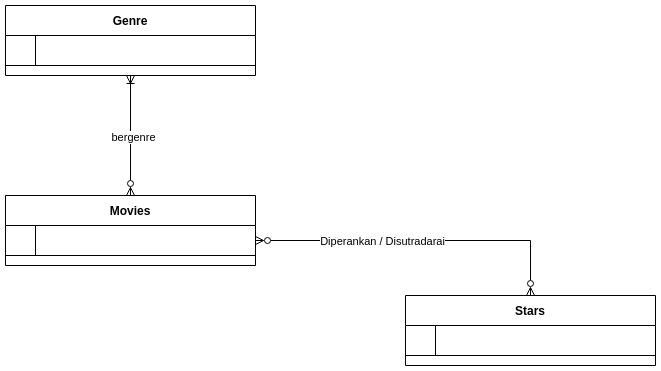

The diagram above was exported from draw.io. Its source (the exported page's mxGraphModel, read from the mxfile embedded in the PNG):
<mxGraphModel dx="1527" dy="861" grid="1" gridSize="10" guides="1" tooltips="1" connect="1" arrows="1" fold="1" page="1" pageScale="1" pageWidth="827" pageHeight="1169" math="0" shadow="0">
  <root>
    <mxCell id="0" />
    <mxCell id="1" parent="0" />
    <mxCell id="E3E6uRBhoJyngzw-BR6v-1" value="Genre" style="shape=table;startSize=30;container=1;collapsible=1;childLayout=tableLayout;fixedRows=1;rowLines=0;fontStyle=1;align=center;resizeLast=1;" parent="1" vertex="1">
      <mxGeometry x="110" y="530" width="250" height="70" as="geometry" />
    </mxCell>
    <mxCell id="E3E6uRBhoJyngzw-BR6v-2" value="" style="shape=partialRectangle;collapsible=0;dropTarget=0;pointerEvents=0;fillColor=none;points=[[0,0.5],[1,0.5]];portConstraint=eastwest;top=0;left=0;right=0;bottom=1;" parent="E3E6uRBhoJyngzw-BR6v-1" vertex="1">
      <mxGeometry y="30" width="250" height="30" as="geometry" />
    </mxCell>
    <mxCell id="E3E6uRBhoJyngzw-BR6v-3" value="" style="shape=partialRectangle;overflow=hidden;connectable=0;fillColor=none;top=0;left=0;bottom=0;right=0;fontStyle=1;" parent="E3E6uRBhoJyngzw-BR6v-2" vertex="1">
      <mxGeometry width="30" height="30" as="geometry">
        <mxRectangle width="30" height="30" as="alternateBounds" />
      </mxGeometry>
    </mxCell>
    <mxCell id="E3E6uRBhoJyngzw-BR6v-4" value="" style="shape=partialRectangle;overflow=hidden;connectable=0;fillColor=none;top=0;left=0;bottom=0;right=0;align=left;spacingLeft=6;fontStyle=5;" parent="E3E6uRBhoJyngzw-BR6v-2" vertex="1">
      <mxGeometry x="30" width="220" height="30" as="geometry">
        <mxRectangle width="220" height="30" as="alternateBounds" />
      </mxGeometry>
    </mxCell>
    <mxCell id="E3E6uRBhoJyngzw-BR6v-8" style="edgeStyle=orthogonalEdgeStyle;rounded=0;orthogonalLoop=1;jettySize=auto;html=1;entryX=0.5;entryY=1;entryDx=0;entryDy=0;endArrow=ERoneToMany;endFill=0;startArrow=ERzeroToMany;startFill=0;" parent="1" source="E3E6uRBhoJyngzw-BR6v-9" target="E3E6uRBhoJyngzw-BR6v-1" edge="1">
      <mxGeometry relative="1" as="geometry" />
    </mxCell>
    <mxCell id="5crqZcGIUakCjyfJFkdZ-1" value="bergenre" style="edgeLabel;html=1;align=center;verticalAlign=middle;resizable=0;points=[];" parent="E3E6uRBhoJyngzw-BR6v-8" connectable="0" vertex="1">
      <mxGeometry x="-0.0133" y="-2" relative="1" as="geometry">
        <mxPoint as="offset" />
      </mxGeometry>
    </mxCell>
    <mxCell id="E3E6uRBhoJyngzw-BR6v-9" value="Movies" style="shape=table;startSize=30;container=1;collapsible=1;childLayout=tableLayout;fixedRows=1;rowLines=0;fontStyle=1;align=center;resizeLast=1;" parent="1" vertex="1">
      <mxGeometry x="110" y="720" width="250" height="70" as="geometry" />
    </mxCell>
    <mxCell id="E3E6uRBhoJyngzw-BR6v-10" value="" style="shape=partialRectangle;collapsible=0;dropTarget=0;pointerEvents=0;fillColor=none;points=[[0,0.5],[1,0.5]];portConstraint=eastwest;top=0;left=0;right=0;bottom=1;" parent="E3E6uRBhoJyngzw-BR6v-9" vertex="1">
      <mxGeometry y="30" width="250" height="30" as="geometry" />
    </mxCell>
    <mxCell id="E3E6uRBhoJyngzw-BR6v-11" value="" style="shape=partialRectangle;overflow=hidden;connectable=0;fillColor=none;top=0;left=0;bottom=0;right=0;fontStyle=1;" parent="E3E6uRBhoJyngzw-BR6v-10" vertex="1">
      <mxGeometry width="30" height="30" as="geometry">
        <mxRectangle width="30" height="30" as="alternateBounds" />
      </mxGeometry>
    </mxCell>
    <mxCell id="E3E6uRBhoJyngzw-BR6v-12" value="" style="shape=partialRectangle;overflow=hidden;connectable=0;fillColor=none;top=0;left=0;bottom=0;right=0;align=left;spacingLeft=6;fontStyle=5;" parent="E3E6uRBhoJyngzw-BR6v-10" vertex="1">
      <mxGeometry x="30" width="220" height="30" as="geometry">
        <mxRectangle width="220" height="30" as="alternateBounds" />
      </mxGeometry>
    </mxCell>
    <mxCell id="E3E6uRBhoJyngzw-BR6v-34" value="Stars" style="shape=table;startSize=30;container=1;collapsible=1;childLayout=tableLayout;fixedRows=1;rowLines=0;fontStyle=1;align=center;resizeLast=1;" parent="1" vertex="1">
      <mxGeometry x="510" y="820" width="250" height="70" as="geometry" />
    </mxCell>
    <mxCell id="E3E6uRBhoJyngzw-BR6v-35" value="" style="shape=partialRectangle;collapsible=0;dropTarget=0;pointerEvents=0;fillColor=none;points=[[0,0.5],[1,0.5]];portConstraint=eastwest;top=0;left=0;right=0;bottom=1;" parent="E3E6uRBhoJyngzw-BR6v-34" vertex="1">
      <mxGeometry y="30" width="250" height="30" as="geometry" />
    </mxCell>
    <mxCell id="E3E6uRBhoJyngzw-BR6v-36" value="" style="shape=partialRectangle;overflow=hidden;connectable=0;fillColor=none;top=0;left=0;bottom=0;right=0;fontStyle=1;" parent="E3E6uRBhoJyngzw-BR6v-35" vertex="1">
      <mxGeometry width="30" height="30" as="geometry">
        <mxRectangle width="30" height="30" as="alternateBounds" />
      </mxGeometry>
    </mxCell>
    <mxCell id="E3E6uRBhoJyngzw-BR6v-37" value="" style="shape=partialRectangle;overflow=hidden;connectable=0;fillColor=none;top=0;left=0;bottom=0;right=0;align=left;spacingLeft=6;fontStyle=5;" parent="E3E6uRBhoJyngzw-BR6v-35" vertex="1">
      <mxGeometry x="30" width="220" height="30" as="geometry">
        <mxRectangle width="220" height="30" as="alternateBounds" />
      </mxGeometry>
    </mxCell>
    <mxCell id="E3E6uRBhoJyngzw-BR6v-51" style="edgeStyle=orthogonalEdgeStyle;rounded=0;orthogonalLoop=1;jettySize=auto;html=1;entryX=0.5;entryY=0;entryDx=0;entryDy=0;exitX=1;exitY=0.5;exitDx=0;exitDy=0;endArrow=ERzeroToMany;endFill=0;startArrow=ERzeroToMany;startFill=0;" parent="1" source="E3E6uRBhoJyngzw-BR6v-10" target="E3E6uRBhoJyngzw-BR6v-34" edge="1">
      <mxGeometry relative="1" as="geometry">
        <mxPoint x="360" y="795" as="sourcePoint" />
      </mxGeometry>
    </mxCell>
    <mxCell id="E3E6uRBhoJyngzw-BR6v-52" value="Diperankan / Disutradarai" style="edgeLabel;html=1;align=center;verticalAlign=middle;resizable=0;points=[];" parent="E3E6uRBhoJyngzw-BR6v-51" connectable="0" vertex="1">
      <mxGeometry x="-0.5667" relative="1" as="geometry">
        <mxPoint x="55" as="offset" />
      </mxGeometry>
    </mxCell>
  </root>
</mxGraphModel>